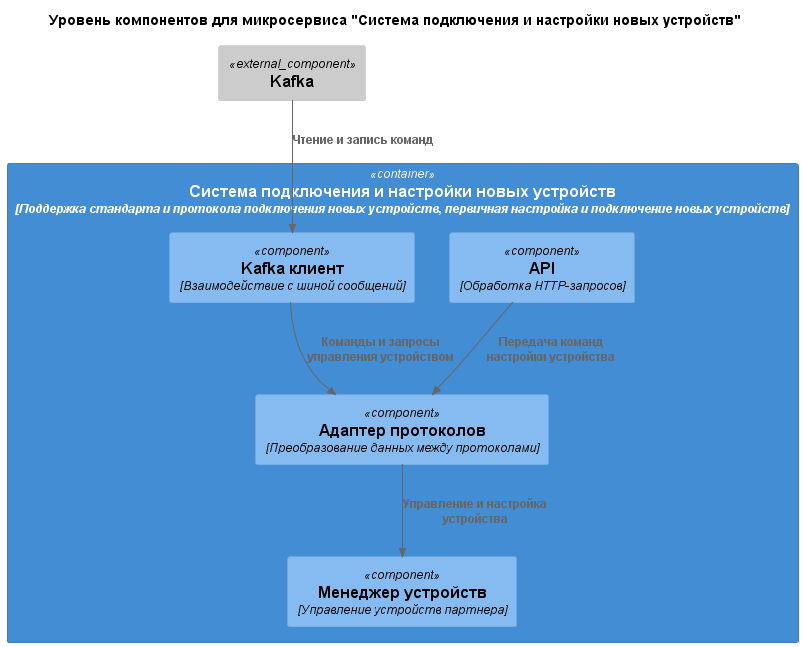

The diagram above was rendered by PlantUML. Its source (embedded in the PNG):
@startuml partner_integration_component
!include https://raw.githubusercontent.com/plantuml-stdlib/C4-PlantUML/master/C4_Component.puml

skinparam wrapWidth 300

title Уровень компонентов для микросервиса "Система подключения и настройки новых устройств"

Component_Ext(kafka, "Kafka")

Container(device_management, "Система подключения и настройки новых устройств", "Поддержка стандарта и протокола подключения новых устройств, первичная настройка и подключение новых устройств") {
    Component(api, "API", "Обработка HTTP-запросов")
    Component(device_manager, "Менеджер устройств", "Управление устройств партнера")
    Component(protocol_adapter, "Адаптер протоколов", "Преобразование данных между протоколами")
    Component(kafka_client, "Kafka клиент", "Взаимодействие с шиной сообщений")
}

Rel(api, protocol_adapter, "Передача команд настройки устройства")
Rel(kafka_client, protocol_adapter, "Команды и запросы управления устройством")
Rel(protocol_adapter, device_manager, "Управление и настройка устройства")
Rel(kafka, kafka_client, "Чтение и запись команд")

@enduml